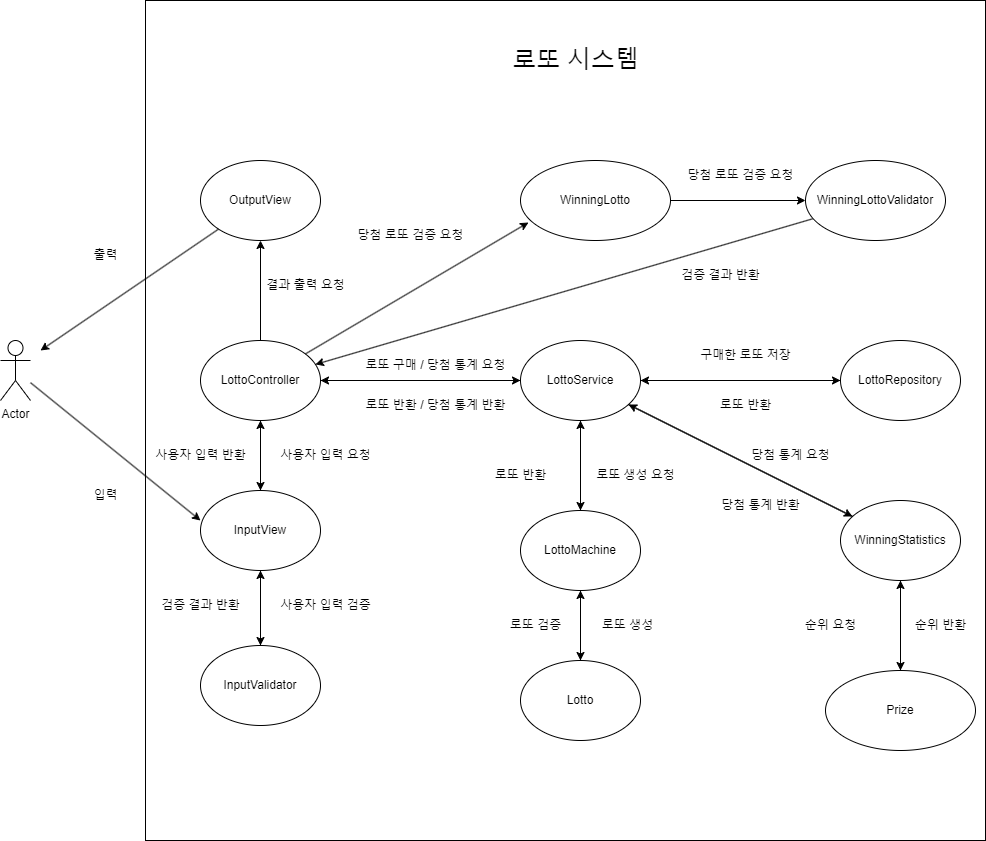

The diagram above was exported from draw.io. Its source (the exported page's mxGraphModel, read from the mxfile embedded in the PNG):
<mxGraphModel dx="2017" dy="758" grid="1" gridSize="10" guides="1" tooltips="1" connect="1" arrows="1" fold="1" page="1" pageScale="1" pageWidth="583" pageHeight="827" math="0" shadow="0">
  <root>
    <mxCell id="0" />
    <mxCell id="1" parent="0" />
    <mxCell id="ql1Y1_9vQYKvg3UVk_XC-82" value="" style="whiteSpace=wrap;html=1;aspect=fixed;fillColor=none;" vertex="1" parent="1">
      <mxGeometry x="-225" y="40" width="840" height="840" as="geometry" />
    </mxCell>
    <mxCell id="ql1Y1_9vQYKvg3UVk_XC-14" value="" style="edgeStyle=orthogonalEdgeStyle;rounded=0;orthogonalLoop=1;jettySize=auto;html=1;" edge="1" parent="1" source="ql1Y1_9vQYKvg3UVk_XC-1" target="ql1Y1_9vQYKvg3UVk_XC-13">
      <mxGeometry relative="1" as="geometry" />
    </mxCell>
    <mxCell id="ql1Y1_9vQYKvg3UVk_XC-30" value="" style="edgeStyle=orthogonalEdgeStyle;rounded=0;orthogonalLoop=1;jettySize=auto;html=1;" edge="1" parent="1" source="ql1Y1_9vQYKvg3UVk_XC-1" target="ql1Y1_9vQYKvg3UVk_XC-2">
      <mxGeometry relative="1" as="geometry" />
    </mxCell>
    <mxCell id="ql1Y1_9vQYKvg3UVk_XC-35" value="" style="rounded=0;orthogonalLoop=1;jettySize=auto;html=1;" edge="1" parent="1" source="ql1Y1_9vQYKvg3UVk_XC-1" target="ql1Y1_9vQYKvg3UVk_XC-4">
      <mxGeometry relative="1" as="geometry" />
    </mxCell>
    <mxCell id="ql1Y1_9vQYKvg3UVk_XC-1" value="LottoController" style="ellipse;whiteSpace=wrap;html=1;" vertex="1" parent="1">
      <mxGeometry x="-170" y="380" width="120" height="80" as="geometry" />
    </mxCell>
    <mxCell id="ql1Y1_9vQYKvg3UVk_XC-26" value="" style="edgeStyle=orthogonalEdgeStyle;rounded=0;orthogonalLoop=1;jettySize=auto;html=1;" edge="1" parent="1" source="ql1Y1_9vQYKvg3UVk_XC-2" target="ql1Y1_9vQYKvg3UVk_XC-10">
      <mxGeometry relative="1" as="geometry" />
    </mxCell>
    <mxCell id="ql1Y1_9vQYKvg3UVk_XC-29" value="" style="edgeStyle=orthogonalEdgeStyle;rounded=0;orthogonalLoop=1;jettySize=auto;html=1;" edge="1" parent="1" source="ql1Y1_9vQYKvg3UVk_XC-2" target="ql1Y1_9vQYKvg3UVk_XC-1">
      <mxGeometry relative="1" as="geometry" />
    </mxCell>
    <mxCell id="ql1Y1_9vQYKvg3UVk_XC-2" value="InputView" style="ellipse;whiteSpace=wrap;html=1;" vertex="1" parent="1">
      <mxGeometry x="-170" y="530" width="120" height="80" as="geometry" />
    </mxCell>
    <mxCell id="ql1Y1_9vQYKvg3UVk_XC-4" value="OutputView" style="ellipse;whiteSpace=wrap;html=1;" vertex="1" parent="1">
      <mxGeometry x="-170" y="200" width="120" height="80" as="geometry" />
    </mxCell>
    <mxCell id="ql1Y1_9vQYKvg3UVk_XC-42" value="" style="edgeStyle=orthogonalEdgeStyle;rounded=0;orthogonalLoop=1;jettySize=auto;html=1;" edge="1" parent="1" source="ql1Y1_9vQYKvg3UVk_XC-7" target="ql1Y1_9vQYKvg3UVk_XC-12">
      <mxGeometry relative="1" as="geometry" />
    </mxCell>
    <mxCell id="ql1Y1_9vQYKvg3UVk_XC-7" value="Lotto" style="ellipse;whiteSpace=wrap;html=1;" vertex="1" parent="1">
      <mxGeometry x="150" y="700" width="120" height="80" as="geometry" />
    </mxCell>
    <mxCell id="ql1Y1_9vQYKvg3UVk_XC-86" style="edgeStyle=orthogonalEdgeStyle;rounded=0;orthogonalLoop=1;jettySize=auto;html=1;entryX=0;entryY=0.5;entryDx=0;entryDy=0;" edge="1" parent="1" source="ql1Y1_9vQYKvg3UVk_XC-9" target="ql1Y1_9vQYKvg3UVk_XC-69">
      <mxGeometry relative="1" as="geometry" />
    </mxCell>
    <mxCell id="ql1Y1_9vQYKvg3UVk_XC-9" value="WinningLotto" style="ellipse;whiteSpace=wrap;html=1;" vertex="1" parent="1">
      <mxGeometry x="150" y="200" width="150" height="80" as="geometry" />
    </mxCell>
    <mxCell id="ql1Y1_9vQYKvg3UVk_XC-27" value="" style="edgeStyle=orthogonalEdgeStyle;rounded=0;orthogonalLoop=1;jettySize=auto;html=1;" edge="1" parent="1" source="ql1Y1_9vQYKvg3UVk_XC-10" target="ql1Y1_9vQYKvg3UVk_XC-2">
      <mxGeometry relative="1" as="geometry" />
    </mxCell>
    <mxCell id="ql1Y1_9vQYKvg3UVk_XC-10" value="InputValidator" style="ellipse;whiteSpace=wrap;html=1;" vertex="1" parent="1">
      <mxGeometry x="-170" y="685" width="120" height="80" as="geometry" />
    </mxCell>
    <mxCell id="ql1Y1_9vQYKvg3UVk_XC-19" value="" style="edgeStyle=orthogonalEdgeStyle;rounded=0;orthogonalLoop=1;jettySize=auto;html=1;" edge="1" parent="1" source="ql1Y1_9vQYKvg3UVk_XC-11" target="ql1Y1_9vQYKvg3UVk_XC-13">
      <mxGeometry relative="1" as="geometry" />
    </mxCell>
    <mxCell id="ql1Y1_9vQYKvg3UVk_XC-11" value="LottoRepository" style="ellipse;whiteSpace=wrap;html=1;" vertex="1" parent="1">
      <mxGeometry x="470" y="380" width="120" height="80" as="geometry" />
    </mxCell>
    <mxCell id="ql1Y1_9vQYKvg3UVk_XC-38" value="" style="rounded=0;orthogonalLoop=1;jettySize=auto;html=1;" edge="1" parent="1" source="ql1Y1_9vQYKvg3UVk_XC-12" target="ql1Y1_9vQYKvg3UVk_XC-13">
      <mxGeometry relative="1" as="geometry" />
    </mxCell>
    <mxCell id="ql1Y1_9vQYKvg3UVk_XC-56" style="edgeStyle=orthogonalEdgeStyle;rounded=0;orthogonalLoop=1;jettySize=auto;html=1;entryX=0.5;entryY=0;entryDx=0;entryDy=0;" edge="1" parent="1" source="ql1Y1_9vQYKvg3UVk_XC-12" target="ql1Y1_9vQYKvg3UVk_XC-7">
      <mxGeometry relative="1" as="geometry" />
    </mxCell>
    <mxCell id="ql1Y1_9vQYKvg3UVk_XC-12" value="LottoMachine" style="ellipse;whiteSpace=wrap;html=1;" vertex="1" parent="1">
      <mxGeometry x="150" y="550" width="120" height="80" as="geometry" />
    </mxCell>
    <mxCell id="ql1Y1_9vQYKvg3UVk_XC-15" value="" style="edgeStyle=orthogonalEdgeStyle;rounded=0;orthogonalLoop=1;jettySize=auto;html=1;" edge="1" parent="1" source="ql1Y1_9vQYKvg3UVk_XC-13" target="ql1Y1_9vQYKvg3UVk_XC-11">
      <mxGeometry relative="1" as="geometry" />
    </mxCell>
    <mxCell id="ql1Y1_9vQYKvg3UVk_XC-18" value="" style="edgeStyle=orthogonalEdgeStyle;rounded=0;orthogonalLoop=1;jettySize=auto;html=1;" edge="1" parent="1" source="ql1Y1_9vQYKvg3UVk_XC-13" target="ql1Y1_9vQYKvg3UVk_XC-1">
      <mxGeometry relative="1" as="geometry" />
    </mxCell>
    <mxCell id="ql1Y1_9vQYKvg3UVk_XC-37" value="" style="rounded=0;orthogonalLoop=1;jettySize=auto;html=1;" edge="1" parent="1" source="ql1Y1_9vQYKvg3UVk_XC-13" target="ql1Y1_9vQYKvg3UVk_XC-12">
      <mxGeometry relative="1" as="geometry" />
    </mxCell>
    <mxCell id="ql1Y1_9vQYKvg3UVk_XC-65" style="rounded=0;orthogonalLoop=1;jettySize=auto;html=1;" edge="1" parent="1" source="ql1Y1_9vQYKvg3UVk_XC-13" target="ql1Y1_9vQYKvg3UVk_XC-62">
      <mxGeometry relative="1" as="geometry" />
    </mxCell>
    <mxCell id="ql1Y1_9vQYKvg3UVk_XC-13" value="LottoService" style="ellipse;whiteSpace=wrap;html=1;" vertex="1" parent="1">
      <mxGeometry x="150" y="380" width="120" height="80" as="geometry" />
    </mxCell>
    <mxCell id="ql1Y1_9vQYKvg3UVk_XC-20" value="로또 구매 / 당첨 통계 요청" style="text;html=1;align=center;verticalAlign=middle;resizable=0;points=[];autosize=1;strokeColor=none;fillColor=none;" vertex="1" parent="1">
      <mxGeometry x="-15" y="390" width="160" height="30" as="geometry" />
    </mxCell>
    <mxCell id="ql1Y1_9vQYKvg3UVk_XC-21" value="로또 반환 / 당첨 통계 반환" style="text;html=1;align=center;verticalAlign=middle;resizable=0;points=[];autosize=1;strokeColor=none;fillColor=none;" vertex="1" parent="1">
      <mxGeometry x="-15" y="430" width="160" height="30" as="geometry" />
    </mxCell>
    <mxCell id="ql1Y1_9vQYKvg3UVk_XC-22" value="구매한 로또 저장" style="text;html=1;align=center;verticalAlign=middle;resizable=0;points=[];autosize=1;strokeColor=none;fillColor=none;" vertex="1" parent="1">
      <mxGeometry x="320" y="380" width="110" height="30" as="geometry" />
    </mxCell>
    <mxCell id="ql1Y1_9vQYKvg3UVk_XC-23" value="로또 반환" style="text;html=1;align=center;verticalAlign=middle;resizable=0;points=[];autosize=1;strokeColor=none;fillColor=none;" vertex="1" parent="1">
      <mxGeometry x="340" y="430" width="70" height="30" as="geometry" />
    </mxCell>
    <mxCell id="ql1Y1_9vQYKvg3UVk_XC-31" value="사용자 입력 검증" style="text;html=1;align=center;verticalAlign=middle;resizable=0;points=[];autosize=1;strokeColor=none;fillColor=none;" vertex="1" parent="1">
      <mxGeometry x="-100" y="630" width="110" height="30" as="geometry" />
    </mxCell>
    <mxCell id="ql1Y1_9vQYKvg3UVk_XC-32" value="검증 결과 반환" style="text;html=1;align=center;verticalAlign=middle;resizable=0;points=[];autosize=1;strokeColor=none;fillColor=none;" vertex="1" parent="1">
      <mxGeometry x="-220" y="630" width="100" height="30" as="geometry" />
    </mxCell>
    <mxCell id="ql1Y1_9vQYKvg3UVk_XC-33" value="사용자 입력 요청" style="text;html=1;align=center;verticalAlign=middle;resizable=0;points=[];autosize=1;strokeColor=none;fillColor=none;" vertex="1" parent="1">
      <mxGeometry x="-100" y="480" width="110" height="30" as="geometry" />
    </mxCell>
    <mxCell id="ql1Y1_9vQYKvg3UVk_XC-34" value="사용자 입력 반환" style="text;html=1;align=center;verticalAlign=middle;resizable=0;points=[];autosize=1;strokeColor=none;fillColor=none;" vertex="1" parent="1">
      <mxGeometry x="-225" y="480" width="110" height="30" as="geometry" />
    </mxCell>
    <mxCell id="ql1Y1_9vQYKvg3UVk_XC-36" value="결과 출력 요청" style="text;html=1;align=center;verticalAlign=middle;resizable=0;points=[];autosize=1;strokeColor=none;fillColor=none;" vertex="1" parent="1">
      <mxGeometry x="-115" y="310" width="100" height="30" as="geometry" />
    </mxCell>
    <mxCell id="ql1Y1_9vQYKvg3UVk_XC-39" value="로또 생성 요청" style="text;html=1;align=center;verticalAlign=middle;resizable=0;points=[];autosize=1;strokeColor=none;fillColor=none;" vertex="1" parent="1">
      <mxGeometry x="215" y="500" width="100" height="30" as="geometry" />
    </mxCell>
    <mxCell id="ql1Y1_9vQYKvg3UVk_XC-40" value="로또 반환" style="text;html=1;align=center;verticalAlign=middle;resizable=0;points=[];autosize=1;strokeColor=none;fillColor=none;" vertex="1" parent="1">
      <mxGeometry x="115" y="500" width="70" height="30" as="geometry" />
    </mxCell>
    <mxCell id="ql1Y1_9vQYKvg3UVk_XC-43" value="로또 생성" style="text;html=1;align=center;verticalAlign=middle;resizable=0;points=[];autosize=1;strokeColor=none;fillColor=none;" vertex="1" parent="1">
      <mxGeometry x="222" y="650" width="70" height="30" as="geometry" />
    </mxCell>
    <mxCell id="ql1Y1_9vQYKvg3UVk_XC-45" value="Actor" style="shape=umlActor;verticalLabelPosition=bottom;verticalAlign=top;html=1;" vertex="1" parent="1">
      <mxGeometry x="-370" y="380" width="30" height="60" as="geometry" />
    </mxCell>
    <mxCell id="ql1Y1_9vQYKvg3UVk_XC-48" style="rounded=0;orthogonalLoop=1;jettySize=auto;html=1;entryX=0;entryY=0.375;entryDx=0;entryDy=0;entryPerimeter=0;" edge="1" parent="1" source="ql1Y1_9vQYKvg3UVk_XC-45" target="ql1Y1_9vQYKvg3UVk_XC-2">
      <mxGeometry relative="1" as="geometry" />
    </mxCell>
    <mxCell id="ql1Y1_9vQYKvg3UVk_XC-49" value="입력" style="text;html=1;align=center;verticalAlign=middle;resizable=0;points=[];autosize=1;strokeColor=none;fillColor=none;" vertex="1" parent="1">
      <mxGeometry x="-290" y="520" width="50" height="30" as="geometry" />
    </mxCell>
    <mxCell id="ql1Y1_9vQYKvg3UVk_XC-51" style="rounded=0;orthogonalLoop=1;jettySize=auto;html=1;" edge="1" parent="1" source="ql1Y1_9vQYKvg3UVk_XC-4">
      <mxGeometry relative="1" as="geometry">
        <mxPoint x="-330" y="390" as="targetPoint" />
      </mxGeometry>
    </mxCell>
    <mxCell id="ql1Y1_9vQYKvg3UVk_XC-52" value="출력" style="text;html=1;align=center;verticalAlign=middle;resizable=0;points=[];autosize=1;strokeColor=none;fillColor=none;" vertex="1" parent="1">
      <mxGeometry x="-290" y="280" width="50" height="30" as="geometry" />
    </mxCell>
    <mxCell id="ql1Y1_9vQYKvg3UVk_XC-57" value="로또 검증" style="text;html=1;align=center;verticalAlign=middle;resizable=0;points=[];autosize=1;strokeColor=none;fillColor=none;" vertex="1" parent="1">
      <mxGeometry x="130" y="650" width="70" height="30" as="geometry" />
    </mxCell>
    <mxCell id="ql1Y1_9vQYKvg3UVk_XC-60" value="당첨 로또 검증 요청" style="text;html=1;align=center;verticalAlign=middle;resizable=0;points=[];autosize=1;strokeColor=none;fillColor=none;" vertex="1" parent="1">
      <mxGeometry x="-25" y="260" width="130" height="30" as="geometry" />
    </mxCell>
    <mxCell id="ql1Y1_9vQYKvg3UVk_XC-63" style="rounded=0;orthogonalLoop=1;jettySize=auto;html=1;" edge="1" parent="1" source="ql1Y1_9vQYKvg3UVk_XC-62" target="ql1Y1_9vQYKvg3UVk_XC-13">
      <mxGeometry relative="1" as="geometry" />
    </mxCell>
    <mxCell id="ql1Y1_9vQYKvg3UVk_XC-74" style="edgeStyle=orthogonalEdgeStyle;rounded=0;orthogonalLoop=1;jettySize=auto;html=1;" edge="1" parent="1" source="ql1Y1_9vQYKvg3UVk_XC-62" target="ql1Y1_9vQYKvg3UVk_XC-73">
      <mxGeometry relative="1" as="geometry" />
    </mxCell>
    <mxCell id="ql1Y1_9vQYKvg3UVk_XC-62" value="WinningStatistics" style="ellipse;whiteSpace=wrap;html=1;" vertex="1" parent="1">
      <mxGeometry x="470" y="540" width="120" height="80" as="geometry" />
    </mxCell>
    <mxCell id="ql1Y1_9vQYKvg3UVk_XC-64" value="당첨 통계 요청" style="text;html=1;align=center;verticalAlign=middle;resizable=0;points=[];autosize=1;strokeColor=none;fillColor=none;" vertex="1" parent="1">
      <mxGeometry x="370" y="480" width="100" height="30" as="geometry" />
    </mxCell>
    <mxCell id="ql1Y1_9vQYKvg3UVk_XC-66" value="당첨 통계 반환" style="text;html=1;align=center;verticalAlign=middle;resizable=0;points=[];autosize=1;strokeColor=none;fillColor=none;" vertex="1" parent="1">
      <mxGeometry x="340" y="530" width="100" height="30" as="geometry" />
    </mxCell>
    <mxCell id="ql1Y1_9vQYKvg3UVk_XC-89" style="rounded=0;orthogonalLoop=1;jettySize=auto;html=1;" edge="1" parent="1" source="ql1Y1_9vQYKvg3UVk_XC-69" target="ql1Y1_9vQYKvg3UVk_XC-1">
      <mxGeometry relative="1" as="geometry" />
    </mxCell>
    <mxCell id="ql1Y1_9vQYKvg3UVk_XC-69" value="WinningLottoValidator" style="ellipse;whiteSpace=wrap;html=1;" vertex="1" parent="1">
      <mxGeometry x="435" y="200" width="140" height="80" as="geometry" />
    </mxCell>
    <mxCell id="ql1Y1_9vQYKvg3UVk_XC-75" style="edgeStyle=orthogonalEdgeStyle;rounded=0;orthogonalLoop=1;jettySize=auto;html=1;entryX=0.5;entryY=1;entryDx=0;entryDy=0;" edge="1" parent="1" source="ql1Y1_9vQYKvg3UVk_XC-73" target="ql1Y1_9vQYKvg3UVk_XC-62">
      <mxGeometry relative="1" as="geometry" />
    </mxCell>
    <mxCell id="ql1Y1_9vQYKvg3UVk_XC-73" value="Prize" style="ellipse;whiteSpace=wrap;html=1;" vertex="1" parent="1">
      <mxGeometry x="455" y="710" width="150" height="80" as="geometry" />
    </mxCell>
    <mxCell id="ql1Y1_9vQYKvg3UVk_XC-76" value="순위 요청" style="text;html=1;align=center;verticalAlign=middle;resizable=0;points=[];autosize=1;strokeColor=none;fillColor=none;" vertex="1" parent="1">
      <mxGeometry x="425" y="650" width="70" height="30" as="geometry" />
    </mxCell>
    <mxCell id="ql1Y1_9vQYKvg3UVk_XC-77" value="순위 반환" style="text;html=1;align=center;verticalAlign=middle;resizable=0;points=[];autosize=1;strokeColor=none;fillColor=none;" vertex="1" parent="1">
      <mxGeometry x="535" y="650" width="70" height="30" as="geometry" />
    </mxCell>
    <mxCell id="ql1Y1_9vQYKvg3UVk_XC-83" value="&lt;font style=&quot;font-size: 24px;&quot;&gt;로또 시스템&lt;/font&gt;" style="text;html=1;align=center;verticalAlign=middle;resizable=0;points=[];autosize=1;strokeColor=none;fillColor=none;" vertex="1" parent="1">
      <mxGeometry x="130" y="80" width="150" height="40" as="geometry" />
    </mxCell>
    <mxCell id="ql1Y1_9vQYKvg3UVk_XC-85" value="당첨 로또 검증 요청" style="text;html=1;align=center;verticalAlign=middle;resizable=0;points=[];autosize=1;strokeColor=none;fillColor=none;" vertex="1" parent="1">
      <mxGeometry x="305" y="200" width="130" height="30" as="geometry" />
    </mxCell>
    <mxCell id="ql1Y1_9vQYKvg3UVk_XC-87" value="검증 결과 반환" style="text;html=1;align=center;verticalAlign=middle;resizable=0;points=[];autosize=1;strokeColor=none;fillColor=none;" vertex="1" parent="1">
      <mxGeometry x="300" y="300" width="100" height="30" as="geometry" />
    </mxCell>
    <mxCell id="ql1Y1_9vQYKvg3UVk_XC-88" style="rounded=0;orthogonalLoop=1;jettySize=auto;html=1;entryX=0.053;entryY=0.775;entryDx=0;entryDy=0;entryPerimeter=0;" edge="1" parent="1" source="ql1Y1_9vQYKvg3UVk_XC-1" target="ql1Y1_9vQYKvg3UVk_XC-9">
      <mxGeometry relative="1" as="geometry" />
    </mxCell>
  </root>
</mxGraphModel>